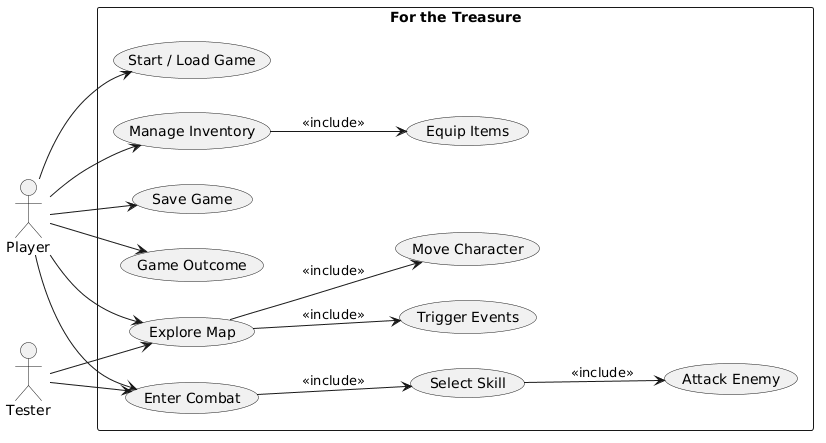

The diagram above was rendered by PlantUML. Its source (embedded in the PNG):
@startuml
left to right direction

actor Player
actor Tester

rectangle "For the Treasure" {

  ' ===== Core Gameplay =====
  (Start / Load Game) as UC1
  (Explore Map) as UC2
  (Manage Inventory) as UC3
  (Enter Combat) as UC4
  (Save Game) as UC5
  (Game Outcome) as UC6

  ' ===== Supporting Use Cases =====
  (Move Character) as UC7
  (Trigger Events) as UC8
  (Equip Items) as UC9
  (Select Skill) as UC10
  (Attack Enemy) as UC11

}

' ===== Actor =====
Player --> UC1
Player --> UC2
Player --> UC3
Player --> UC4
Player --> UC5
Player --> UC6

Tester --> UC2
Tester --> UC4

' ===== Include（少量、清晰）=====
UC2 --> UC7 : <<include>>
UC2 --> UC8 : <<include>>
UC3 --> UC9 : <<include>>
UC4 --> UC10 : <<include>>
UC10 --> UC11 : <<include>>
@enduml